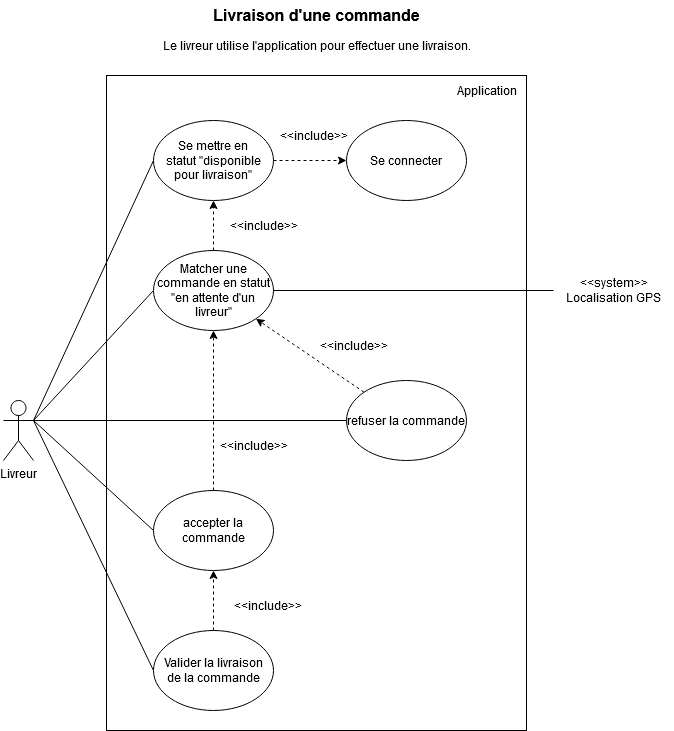

The diagram above was exported from draw.io. Its source (the exported page's mxGraphModel, read from the mxfile embedded in the PNG):
<mxGraphModel dx="2074" dy="1106" grid="1" gridSize="10" guides="1" tooltips="1" connect="1" arrows="1" fold="1" page="1" pageScale="1" pageWidth="827" pageHeight="1169" math="0" shadow="0">
  <root>
    <mxCell id="0" />
    <mxCell id="1" parent="0" />
    <mxCell id="TO1Vf6e0T0rvEtmI2LT_-51" value="" style="rounded=0;whiteSpace=wrap;html=1;" parent="1" vertex="1">
      <mxGeometry x="203" y="125" width="420" height="655" as="geometry" />
    </mxCell>
    <mxCell id="s8NYIBAdfb4uQ5S-XqZb-2" style="rounded=0;orthogonalLoop=1;jettySize=auto;html=1;exitX=1;exitY=0.3333333333333333;exitDx=0;exitDy=0;exitPerimeter=0;entryX=0;entryY=0.5;entryDx=0;entryDy=0;endArrow=none;endFill=0;" edge="1" parent="1" source="TO1Vf6e0T0rvEtmI2LT_-2" target="TO1Vf6e0T0rvEtmI2LT_-47">
      <mxGeometry relative="1" as="geometry" />
    </mxCell>
    <mxCell id="s8NYIBAdfb4uQ5S-XqZb-3" style="rounded=0;orthogonalLoop=1;jettySize=auto;html=1;exitX=1;exitY=0.3333333333333333;exitDx=0;exitDy=0;exitPerimeter=0;entryX=0;entryY=0.5;entryDx=0;entryDy=0;endArrow=none;endFill=0;" edge="1" parent="1" source="TO1Vf6e0T0rvEtmI2LT_-2" target="TO1Vf6e0T0rvEtmI2LT_-7">
      <mxGeometry relative="1" as="geometry" />
    </mxCell>
    <mxCell id="s8NYIBAdfb4uQ5S-XqZb-4" style="rounded=0;orthogonalLoop=1;jettySize=auto;html=1;exitX=1;exitY=0.3333333333333333;exitDx=0;exitDy=0;exitPerimeter=0;entryX=0;entryY=0.5;entryDx=0;entryDy=0;endArrow=none;endFill=0;" edge="1" parent="1" source="TO1Vf6e0T0rvEtmI2LT_-2" target="n-M7yHOXfmhU8Cfsteu--3">
      <mxGeometry relative="1" as="geometry" />
    </mxCell>
    <mxCell id="s8NYIBAdfb4uQ5S-XqZb-5" style="rounded=0;orthogonalLoop=1;jettySize=auto;html=1;exitX=1;exitY=0.3333333333333333;exitDx=0;exitDy=0;exitPerimeter=0;entryX=0;entryY=0.5;entryDx=0;entryDy=0;endArrow=none;endFill=0;" edge="1" parent="1" source="TO1Vf6e0T0rvEtmI2LT_-2" target="n-M7yHOXfmhU8Cfsteu--2">
      <mxGeometry relative="1" as="geometry" />
    </mxCell>
    <mxCell id="s8NYIBAdfb4uQ5S-XqZb-9" style="rounded=0;orthogonalLoop=1;jettySize=auto;html=1;exitX=1;exitY=0.3333333333333333;exitDx=0;exitDy=0;exitPerimeter=0;entryX=0;entryY=0.5;entryDx=0;entryDy=0;endArrow=none;endFill=0;" edge="1" parent="1" source="TO1Vf6e0T0rvEtmI2LT_-2" target="s8NYIBAdfb4uQ5S-XqZb-7">
      <mxGeometry relative="1" as="geometry" />
    </mxCell>
    <mxCell id="TO1Vf6e0T0rvEtmI2LT_-2" value="Livreur" style="shape=umlActor;verticalLabelPosition=bottom;verticalAlign=top;html=1;outlineConnect=0;" parent="1" vertex="1">
      <mxGeometry x="100" y="450" width="30" height="60" as="geometry" />
    </mxCell>
    <mxCell id="TO1Vf6e0T0rvEtmI2LT_-5" value="Livraison d'une commande" style="text;html=1;align=center;verticalAlign=middle;resizable=0;points=[];autosize=1;strokeColor=none;fillColor=none;strokeWidth=1;fontStyle=1;fontSize=16;" parent="1" vertex="1">
      <mxGeometry x="298" y="50" width="230" height="30" as="geometry" />
    </mxCell>
    <mxCell id="TO1Vf6e0T0rvEtmI2LT_-6" value="Se connecter" style="ellipse;whiteSpace=wrap;html=1;" parent="1" vertex="1">
      <mxGeometry x="443" y="170" width="120" height="80" as="geometry" />
    </mxCell>
    <mxCell id="s8NYIBAdfb4uQ5S-XqZb-14" style="edgeStyle=orthogonalEdgeStyle;rounded=0;orthogonalLoop=1;jettySize=auto;html=1;exitX=0.5;exitY=0;exitDx=0;exitDy=0;entryX=0.5;entryY=1;entryDx=0;entryDy=0;dashed=1;" edge="1" parent="1" source="TO1Vf6e0T0rvEtmI2LT_-7" target="TO1Vf6e0T0rvEtmI2LT_-47">
      <mxGeometry relative="1" as="geometry" />
    </mxCell>
    <mxCell id="TO1Vf6e0T0rvEtmI2LT_-7" value="Matcher une commande en statut &quot;en attente d'un livreur&quot;" style="ellipse;whiteSpace=wrap;html=1;" parent="1" vertex="1">
      <mxGeometry x="250" y="300" width="120" height="80" as="geometry" />
    </mxCell>
    <mxCell id="s8NYIBAdfb4uQ5S-XqZb-15" style="edgeStyle=orthogonalEdgeStyle;rounded=0;orthogonalLoop=1;jettySize=auto;html=1;exitX=1;exitY=0.5;exitDx=0;exitDy=0;entryX=0;entryY=0.5;entryDx=0;entryDy=0;dashed=1;" edge="1" parent="1" source="TO1Vf6e0T0rvEtmI2LT_-47" target="TO1Vf6e0T0rvEtmI2LT_-6">
      <mxGeometry relative="1" as="geometry" />
    </mxCell>
    <mxCell id="TO1Vf6e0T0rvEtmI2LT_-47" value="&lt;div&gt;Se mettre en&lt;/div&gt;&lt;div&gt;statut &quot;disponible pour livraison&quot;&lt;br&gt;&lt;/div&gt;" style="ellipse;whiteSpace=wrap;html=1;" parent="1" vertex="1">
      <mxGeometry x="250" y="170" width="120" height="80" as="geometry" />
    </mxCell>
    <mxCell id="TO1Vf6e0T0rvEtmI2LT_-52" value="Application" style="text;html=1;align=center;verticalAlign=middle;resizable=0;points=[];autosize=1;strokeColor=none;fillColor=none;" parent="1" vertex="1">
      <mxGeometry x="543" y="125" width="80" height="30" as="geometry" />
    </mxCell>
    <mxCell id="s8NYIBAdfb4uQ5S-XqZb-16" style="edgeStyle=orthogonalEdgeStyle;rounded=0;orthogonalLoop=1;jettySize=auto;html=1;entryX=1;entryY=0.5;entryDx=0;entryDy=0;endArrow=none;endFill=0;" edge="1" parent="1" source="TO1Vf6e0T0rvEtmI2LT_-58" target="TO1Vf6e0T0rvEtmI2LT_-7">
      <mxGeometry relative="1" as="geometry" />
    </mxCell>
    <mxCell id="TO1Vf6e0T0rvEtmI2LT_-58" value="&lt;div&gt;&amp;lt;&amp;lt;system&amp;gt;&amp;gt;&lt;/div&gt;&lt;div&gt;Localisation GPS&lt;br&gt;&lt;/div&gt;" style="text;html=1;align=center;verticalAlign=middle;resizable=0;points=[];autosize=1;strokeColor=none;fillColor=none;" parent="1" vertex="1">
      <mxGeometry x="650" y="320" width="120" height="40" as="geometry" />
    </mxCell>
    <mxCell id="TO1Vf6e0T0rvEtmI2LT_-61" value="Le livreur utilise l'application pour effectuer une livraison." style="text;html=1;align=center;verticalAlign=middle;resizable=0;points=[];autosize=1;strokeColor=none;fillColor=none;" parent="1" vertex="1">
      <mxGeometry x="248" y="80" width="330" height="30" as="geometry" />
    </mxCell>
    <mxCell id="s8NYIBAdfb4uQ5S-XqZb-12" style="rounded=0;orthogonalLoop=1;jettySize=auto;html=1;exitX=0.5;exitY=0;exitDx=0;exitDy=0;entryX=0.5;entryY=1;entryDx=0;entryDy=0;dashed=1;" edge="1" parent="1" source="n-M7yHOXfmhU8Cfsteu--2" target="TO1Vf6e0T0rvEtmI2LT_-7">
      <mxGeometry relative="1" as="geometry" />
    </mxCell>
    <mxCell id="n-M7yHOXfmhU8Cfsteu--2" value="accepter la commande" style="ellipse;whiteSpace=wrap;html=1;" parent="1" vertex="1">
      <mxGeometry x="250" y="540" width="120" height="80" as="geometry" />
    </mxCell>
    <mxCell id="s8NYIBAdfb4uQ5S-XqZb-11" style="rounded=0;orthogonalLoop=1;jettySize=auto;html=1;exitX=0;exitY=0;exitDx=0;exitDy=0;entryX=1;entryY=1;entryDx=0;entryDy=0;dashed=1;" edge="1" parent="1" source="n-M7yHOXfmhU8Cfsteu--3" target="TO1Vf6e0T0rvEtmI2LT_-7">
      <mxGeometry relative="1" as="geometry" />
    </mxCell>
    <mxCell id="n-M7yHOXfmhU8Cfsteu--3" value="refuser la commande" style="ellipse;whiteSpace=wrap;html=1;" parent="1" vertex="1">
      <mxGeometry x="443" y="430" width="120" height="80" as="geometry" />
    </mxCell>
    <mxCell id="s8NYIBAdfb4uQ5S-XqZb-13" style="edgeStyle=orthogonalEdgeStyle;rounded=0;orthogonalLoop=1;jettySize=auto;html=1;exitX=0.5;exitY=0;exitDx=0;exitDy=0;entryX=0.5;entryY=1;entryDx=0;entryDy=0;dashed=1;" edge="1" parent="1" source="s8NYIBAdfb4uQ5S-XqZb-7" target="n-M7yHOXfmhU8Cfsteu--2">
      <mxGeometry relative="1" as="geometry" />
    </mxCell>
    <mxCell id="s8NYIBAdfb4uQ5S-XqZb-7" value="&lt;div&gt;Valider la livraison&lt;/div&gt;&lt;div&gt;de la commande&lt;/div&gt;" style="ellipse;whiteSpace=wrap;html=1;" vertex="1" parent="1">
      <mxGeometry x="250" y="680" width="120" height="80" as="geometry" />
    </mxCell>
    <mxCell id="s8NYIBAdfb4uQ5S-XqZb-17" value="&amp;lt;&amp;lt;include&amp;gt;&amp;gt;" style="text;html=1;align=center;verticalAlign=middle;resizable=0;points=[];autosize=1;strokeColor=none;fillColor=none;" vertex="1" parent="1">
      <mxGeometry x="319" y="640" width="90" height="30" as="geometry" />
    </mxCell>
    <mxCell id="s8NYIBAdfb4uQ5S-XqZb-18" value="&amp;lt;&amp;lt;include&amp;gt;&amp;gt;" style="text;html=1;align=center;verticalAlign=middle;resizable=0;points=[];autosize=1;strokeColor=none;fillColor=none;" vertex="1" parent="1">
      <mxGeometry x="305" y="480" width="90" height="30" as="geometry" />
    </mxCell>
    <mxCell id="s8NYIBAdfb4uQ5S-XqZb-19" value="&amp;lt;&amp;lt;include&amp;gt;&amp;gt;" style="text;html=1;align=center;verticalAlign=middle;resizable=0;points=[];autosize=1;strokeColor=none;fillColor=none;" vertex="1" parent="1">
      <mxGeometry x="405" y="380" width="90" height="30" as="geometry" />
    </mxCell>
    <mxCell id="s8NYIBAdfb4uQ5S-XqZb-20" value="&amp;lt;&amp;lt;include&amp;gt;&amp;gt;" style="text;html=1;align=center;verticalAlign=middle;resizable=0;points=[];autosize=1;strokeColor=none;fillColor=none;" vertex="1" parent="1">
      <mxGeometry x="315" y="260" width="90" height="30" as="geometry" />
    </mxCell>
    <mxCell id="s8NYIBAdfb4uQ5S-XqZb-21" value="&amp;lt;&amp;lt;include&amp;gt;&amp;gt;" style="text;html=1;align=center;verticalAlign=middle;resizable=0;points=[];autosize=1;strokeColor=none;fillColor=none;" vertex="1" parent="1">
      <mxGeometry x="365" y="170" width="90" height="30" as="geometry" />
    </mxCell>
  </root>
</mxGraphModel>